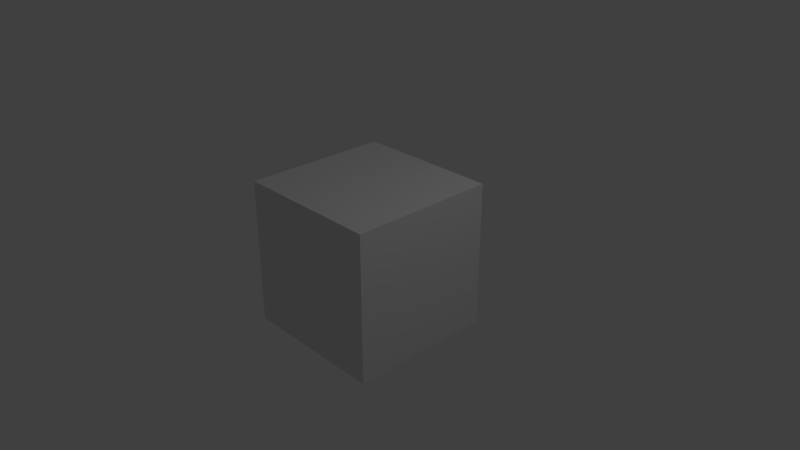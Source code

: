 # Source: principled_material_single_channel_input.blend  (saved by Blender 2.79.0; exported with 4.5.12 LTS)
import bpy
from mathutils import Matrix  # noqa: F401  (used for matrix-valued properties, if any)

bpy.ops.wm.read_factory_settings(use_empty=True)
scene = bpy.context.scene
scene.name = 'Scene'

# ---- collections
col_collection_1 = bpy.data.collections.new('Collection 1'); scene.collection.children.link(col_collection_1)

# ---- images (referenced by path relative to the original .blend; pixels are not part of the script)
import os
ASSET_DIR = os.environ.get("B2B_ASSET_DIR", "")  # directory of the original .blend (textures are referenced by path, not embedded)
HERE = os.path.dirname(os.path.abspath(__file__))  # packed textures are extracted next to this script under _unpacked/

def load_image(name, relpath, width, height, colorspace="sRGB"):
    """Load a texture the original file referenced (path relative to the .blend, or extracted next to this script)."""
    p = next((c for c in (os.path.join(HERE, relpath), os.path.join(ASSET_DIR, relpath)) if relpath and os.path.exists(c)), "")
    if p:
        img = bpy.data.images.load(p, check_existing=True)
        img.name = name
    else:  # same state as the original file: an image datablock whose file is absent (Cycles renders it pink)
        img = bpy.data.images.new(name, width, height)
        img.source = "FILE"
        img.filepath = "//" + (relpath or name)
    img.colorspace_settings.name = colorspace
    return img
img_1x1_green_pixel_png = load_image('1x1-green-pixel.png', '1x1-green-pixel.png', 1024, 1024, 'Non-Color')

# ---- materials (node trees are filled in below, after node groups)
mat_material = bpy.data.materials.new('Material')
mat_material.alpha_threshold = 0.0
mat_material.roughness = 0.5

# ---- material node trees
mat_material.use_nodes = True; mat_material.node_tree.nodes.clear()
_N = mat_material.node_tree.nodes; _L = mat_material.node_tree.links
n0 = _N.new('ShaderNodeOutputMaterial'); n0.name = 'Material Output'; n0.location = (300, 300)
n1 = _N.new('ShaderNodeBsdfPrincipled'); n1.name = 'Principled BSDF'; n1.location = (115, 325)
n1.width = 150
n1.subsurface_method = 'BURLEY'
n1.inputs[3].default_value = 1.45
n1.inputs[9].default_value = (1.0, 1.0, 1.0)
n2 = _N.new('ShaderNodeTexImage'); n2.name = 'Image Texture'; n2.location = (-334, 301)
n2.width = 140
n2.image = img_1x1_green_pixel_png
n3 = _N.new('ShaderNodeSeparateColor'); n3.name = 'Separate RGB'; n3.location = (-143, 158)
_L.new(n1.outputs[0], n0.inputs[0])
_L.new(n2.outputs[0], n3.inputs[0])
_L.new(n3.outputs[1], n1.inputs[1])
_L.new(n3.outputs[0], n1.inputs[2])
n0.is_active_output = True

# ---- world
world_world = bpy.data.worlds.new('World'); scene.world = world_world
world_world.color = (0.05088, 0.05088, 0.05088)
world_world.use_sun_shadow = False
world_world.sun_shadow_jitter_overblur = 0.0
world_world.cycles.sampling_method = 'MANUAL'

# ---- cameras
cam_camera = bpy.data.cameras.new('Camera')
cam_camera.clip_end = 100.0
cam_camera.lens = 35.0
cam_camera.sensor_width = 32.0
cam_camera.sensor_height = 18.0
cam_camera.ortho_scale = 7.314
cam_camera.dof.focus_distance = 0.0

# ---- lights
light_lamp = bpy.data.lights.new('Lamp', 'POINT')
light_lamp.transmission_factor = 0.0
light_lamp.cutoff_distance = 30.0
light_lamp.energy = 100.0
light_lamp.shadow_buffer_clip_start = 1.001
light_lamp.shadow_soft_size = 0.1
light_lamp.shadow_maximum_resolution = 0.006
light_lamp.use_absolute_resolution = True

# ---- meshes
me_cube = bpy.data.meshes.new('Cube')
me_cube.from_pydata([(1.0, 1.0, -1.0), (1.0, -1.0, -1.0), (-1.0, -1.0, -1.0), (-1.0, 1.0, -1.0), (1.0, 1.0, 1.0), (1.0, -1.0, 1.0), (-1.0, -1.0, 1.0), (-1.0, 1.0, 1.0)], [], [(0, 1, 2, 3), (4, 7, 6, 5), (0, 4, 5, 1), (1, 5, 6, 2), (2, 6, 7, 3), (4, 0, 3, 7)])
me_cube.materials.append(mat_material)
me_cube.use_remesh_preserve_volume = False
me_cube.use_remesh_preserve_attributes = False
me_cube.use_mirror_vertex_groups = False
me_cube.update()

# ---- objects
ob_cube = bpy.data.objects.new('Cube', me_cube)
ob_lamp = bpy.data.objects.new('Lamp', light_lamp)
ob_camera = bpy.data.objects.new('Camera', cam_camera)

# ---- transforms, parenting, visibility, modifiers, constraints
ob_cube.location = (0.0, 0.0, 0.0)
ob_cube.lock_rotations_4d = False
ob_cube.empty_display_type = 'ARROWS'
ob_cube.lineart.crease_threshold = 0.0
ob_lamp.location = (4.076, 1.005, 5.904)
ob_lamp.rotation_euler = (0.6503, 0.05522, 1.866)
ob_lamp.lock_rotations_4d = False
ob_lamp.empty_display_type = 'ARROWS'
ob_lamp.color = (0.0, 0.0, 0.0, 0.0)
ob_lamp.lineart.crease_threshold = 0.0
ob_camera.location = (7.481, -6.508, 5.344)
ob_camera.rotation_euler = (1.109, 0.0, 0.8149)
ob_camera.lock_rotations_4d = False
ob_camera.empty_display_type = 'ARROWS'
ob_camera.color = (0.0, 0.0, 0.0, 0.0)
ob_camera.display_type = 'WIRE'
ob_camera.lineart.crease_threshold = 0.0

# ---- collection membership
col_collection_1.objects.link(ob_cube)
col_collection_1.objects.link(ob_lamp)
col_collection_1.objects.link(ob_camera)

# ---- scene / render settings (as saved in the file)
scene.camera = ob_camera
scene.frame_start = 1; scene.frame_end = 250; scene.frame_set(1)
scene.render.engine = 'CYCLES'
scene.render.resolution_percentage = 50
scene.render.dither_intensity = 0.0
scene.cycles.use_denoising = False
scene.cycles.samples = 128
scene.cycles.sampling_pattern = 'TABULATED_SOBOL'
scene.cycles.use_adaptive_sampling = False
scene.cycles.use_light_tree = False
scene.cycles.blur_glossy = 0.0
scene.cycles.sample_clamp_indirect = 0.0
scene.view_settings.view_transform = 'Standard'
bpy.context.view_layer.update()
